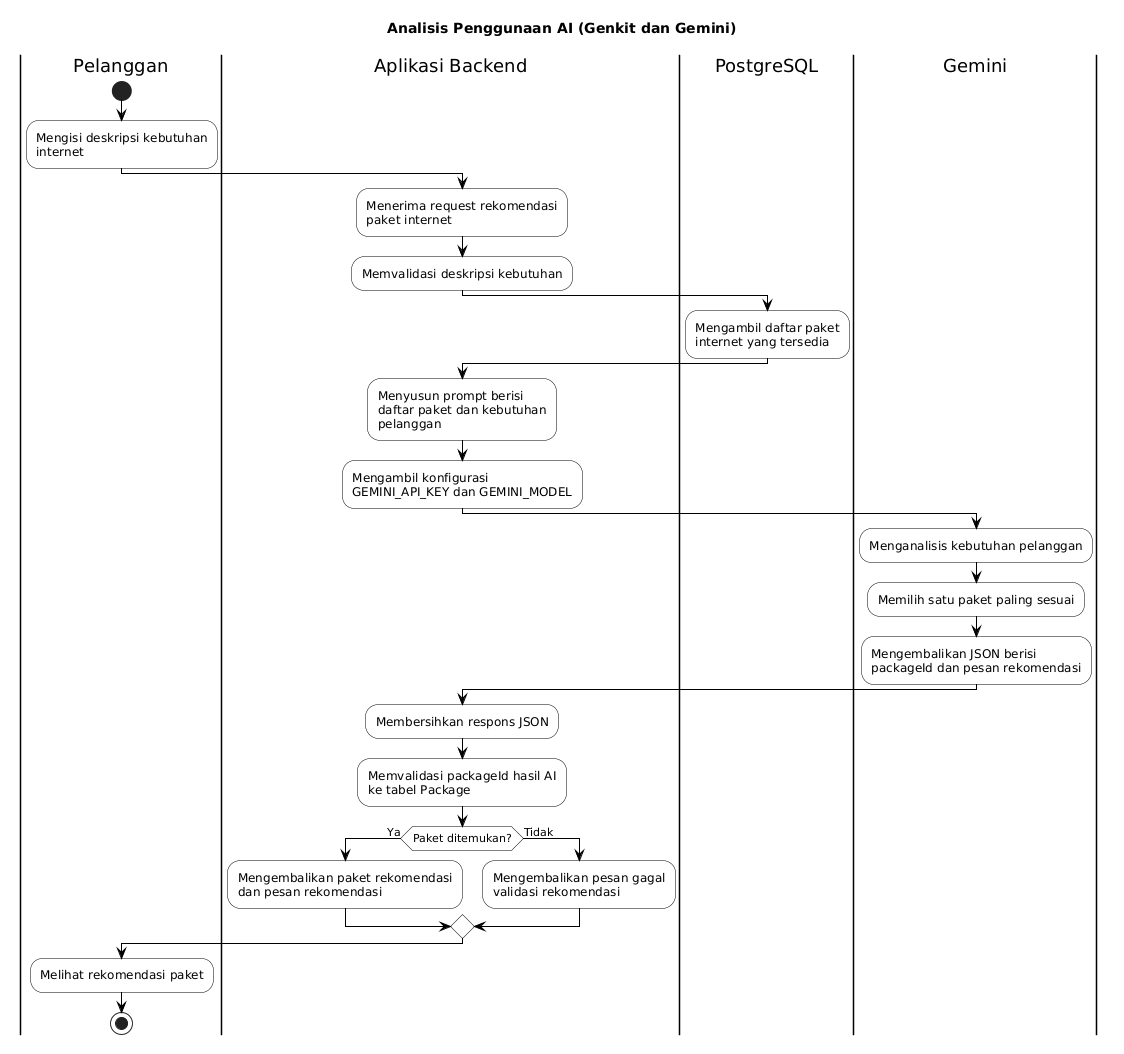

The diagram above was rendered by PlantUML. Its source (embedded in the PNG):
@startuml
title Analisis Penggunaan AI (Genkit dan Gemini)

skinparam backgroundColor white
skinparam shadowing false
skinparam defaultFontName "Times New Roman"
skinparam activity {
  BackgroundColor white
  BorderColor black
  FontColor black
  RoundCorner 8
}
skinparam partition {
  BackgroundColor white
  BorderColor black
  FontColor black
}
skinparam arrowColor black

|Pelanggan|
start
:Mengisi deskripsi kebutuhan\ninternet;

|Aplikasi Backend|
:Menerima request rekomendasi\npaket internet;
:Memvalidasi deskripsi kebutuhan;

|PostgreSQL|
:Mengambil daftar paket\ninternet yang tersedia;

|Aplikasi Backend|
:Menyusun prompt berisi\ndaftar paket dan kebutuhan\npelanggan;
:Mengambil konfigurasi\nGEMINI_API_KEY dan GEMINI_MODEL;

|Gemini|
:Menganalisis kebutuhan pelanggan;
:Memilih satu paket paling sesuai;
:Mengembalikan JSON berisi\npackageId dan pesan rekomendasi;

|Aplikasi Backend|
:Membersihkan respons JSON;
:Memvalidasi packageId hasil AI\nke tabel Package;
if (Paket ditemukan?) then (Ya)
  :Mengembalikan paket rekomendasi\ndan pesan rekomendasi;
else (Tidak)
  :Mengembalikan pesan gagal\nvalidasi rekomendasi;
endif

|Pelanggan|
:Melihat rekomendasi paket;
stop
@enduml